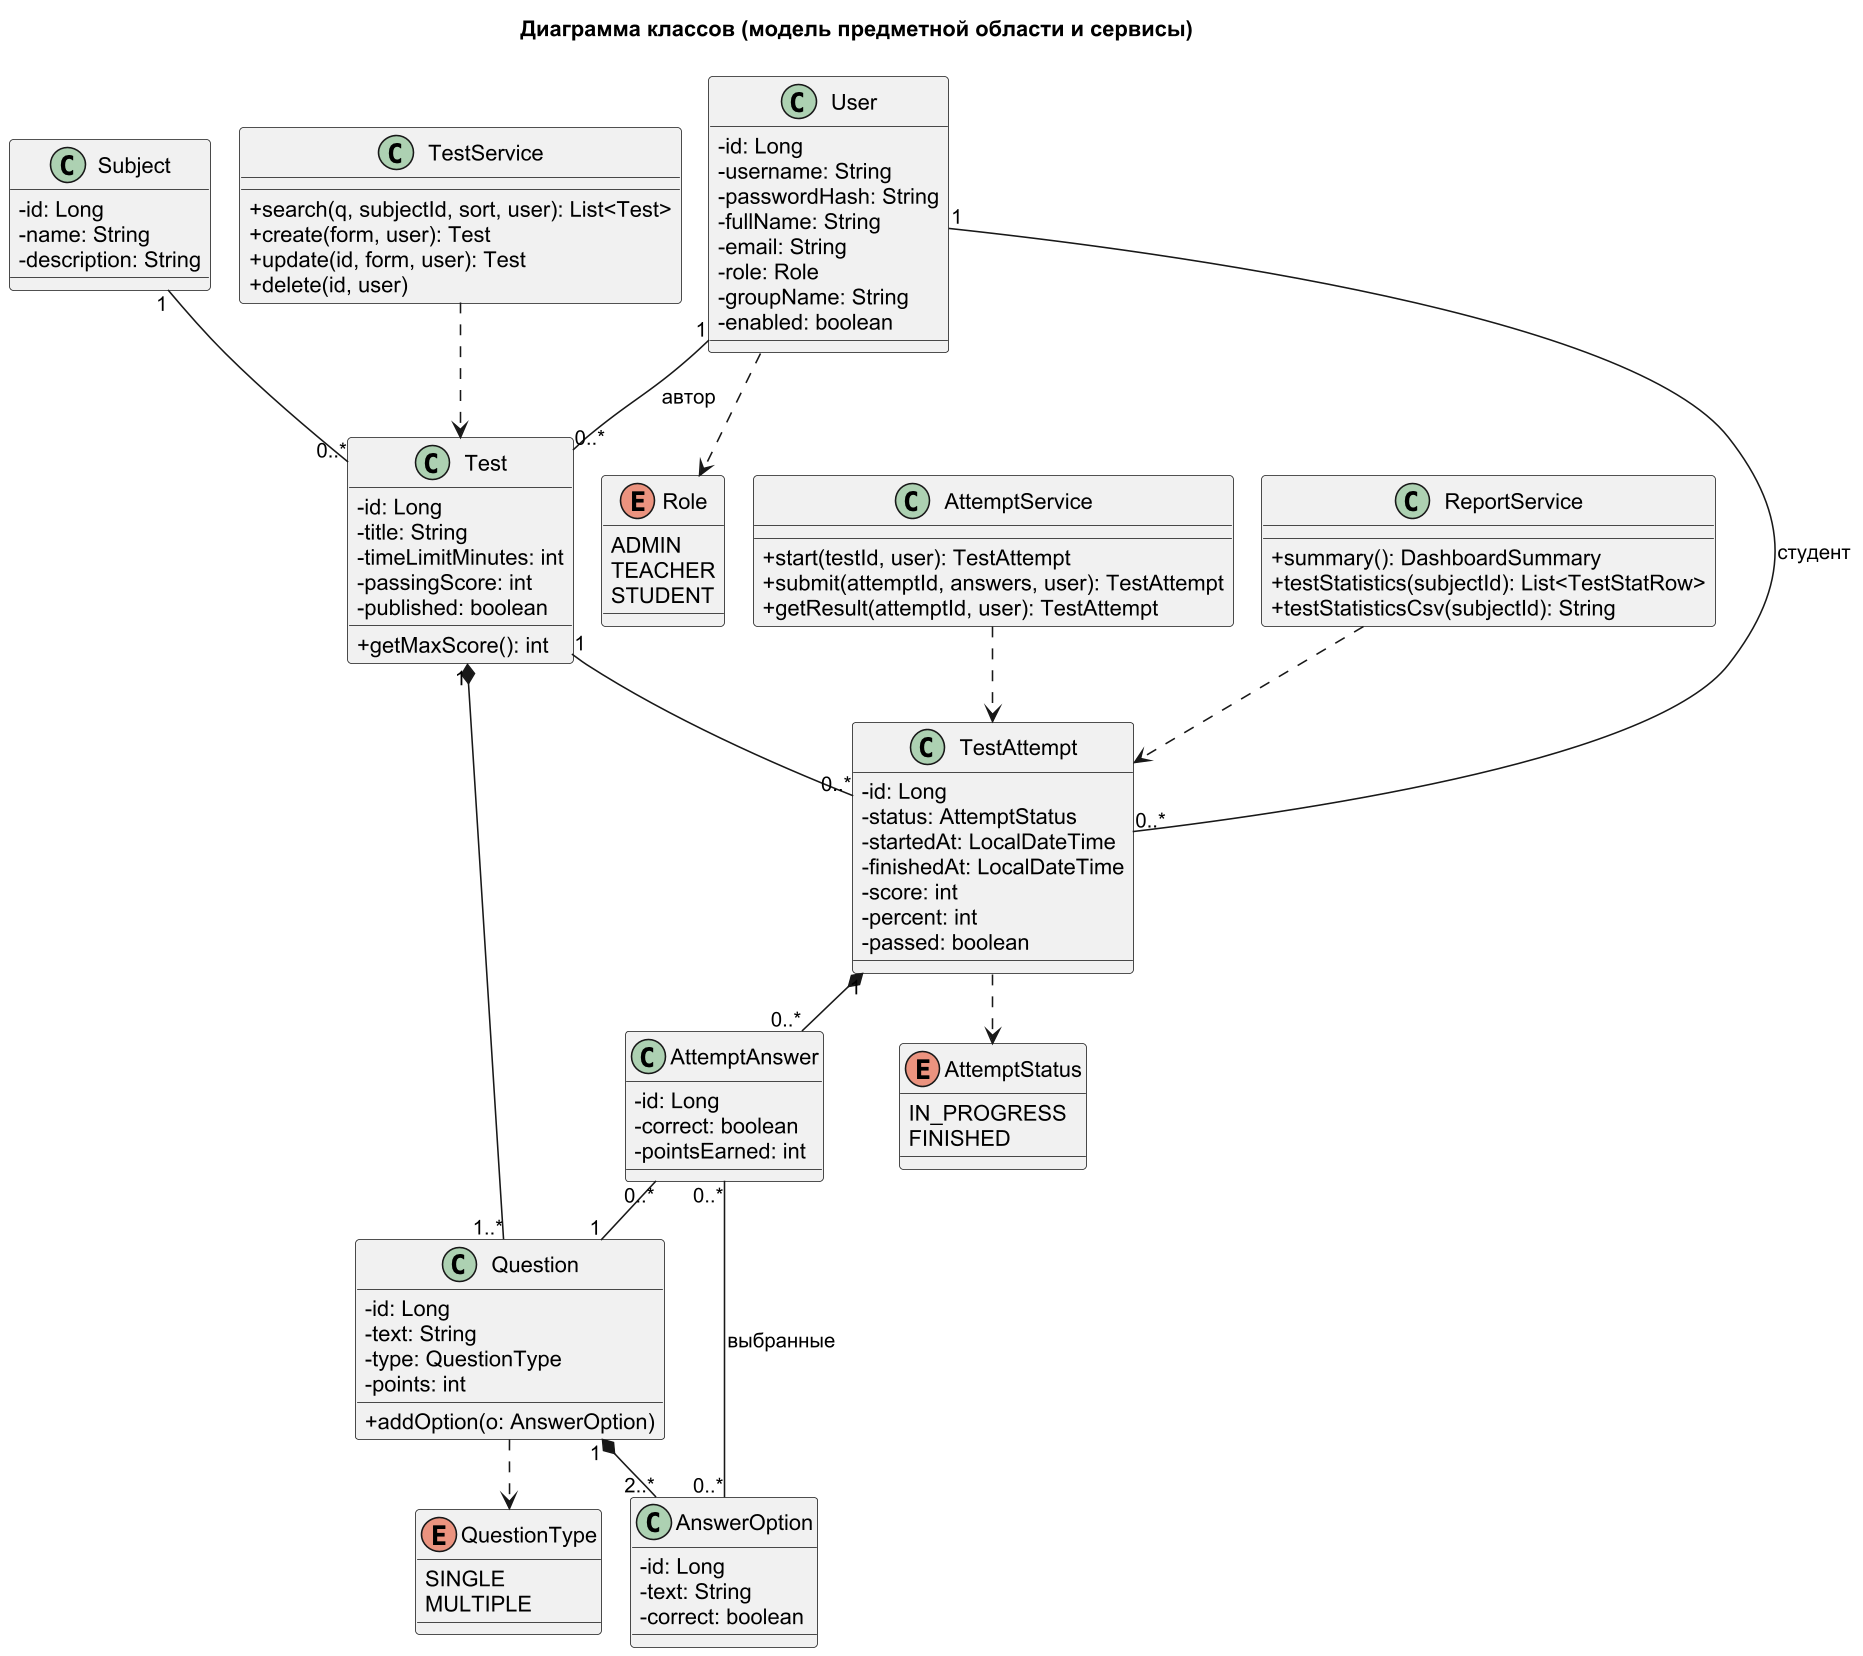

The diagram above was rendered by PlantUML. Its source (embedded in the PNG):
@startuml class
skinparamlocked dpi 150
!pragma layout smetana
skinparam defaultFontName Arial
skinparam classAttributeIconSize 0
title Диаграмма классов (модель предметной области и сервисы)

enum Role {
  ADMIN
  TEACHER
  STUDENT
}
enum QuestionType {
  SINGLE
  MULTIPLE
}
enum AttemptStatus {
  IN_PROGRESS
  FINISHED
}

class User {
  -id: Long
  -username: String
  -passwordHash: String
  -fullName: String
  -email: String
  -role: Role
  -groupName: String
  -enabled: boolean
}
class Subject {
  -id: Long
  -name: String
  -description: String
}
class Test {
  -id: Long
  -title: String
  -timeLimitMinutes: int
  -passingScore: int
  -published: boolean
  +getMaxScore(): int
}
class Question {
  -id: Long
  -text: String
  -type: QuestionType
  -points: int
  +addOption(o: AnswerOption)
}
class AnswerOption {
  -id: Long
  -text: String
  -correct: boolean
}
class TestAttempt {
  -id: Long
  -status: AttemptStatus
  -startedAt: LocalDateTime
  -finishedAt: LocalDateTime
  -score: int
  -percent: int
  -passed: boolean
}
class AttemptAnswer {
  -id: Long
  -correct: boolean
  -pointsEarned: int
}

class TestService {
  +search(q, subjectId, sort, user): List<Test>
  +create(form, user): Test
  +update(id, form, user): Test
  +delete(id, user)
}
class AttemptService {
  +start(testId, user): TestAttempt
  +submit(attemptId, answers, user): TestAttempt
  +getResult(attemptId, user): TestAttempt
}
class ReportService {
  +summary(): DashboardSummary
  +testStatistics(subjectId): List<TestStatRow>
  +testStatisticsCsv(subjectId): String
}

Subject "1" -- "0..*" Test
User "1" -- "0..*" Test : автор >
Test "1" *-- "1..*" Question
Question "1" *-- "2..*" AnswerOption
User "1" -- "0..*" TestAttempt : студент >
Test "1" -- "0..*" TestAttempt
TestAttempt "1" *-- "0..*" AttemptAnswer
AttemptAnswer "0..*" -- "1" Question
AttemptAnswer "0..*" -- "0..*" AnswerOption : выбранные >
User ..> Role
Question ..> QuestionType
TestAttempt ..> AttemptStatus
TestService ..> Test
AttemptService ..> TestAttempt
ReportService ..> TestAttempt
@enduml